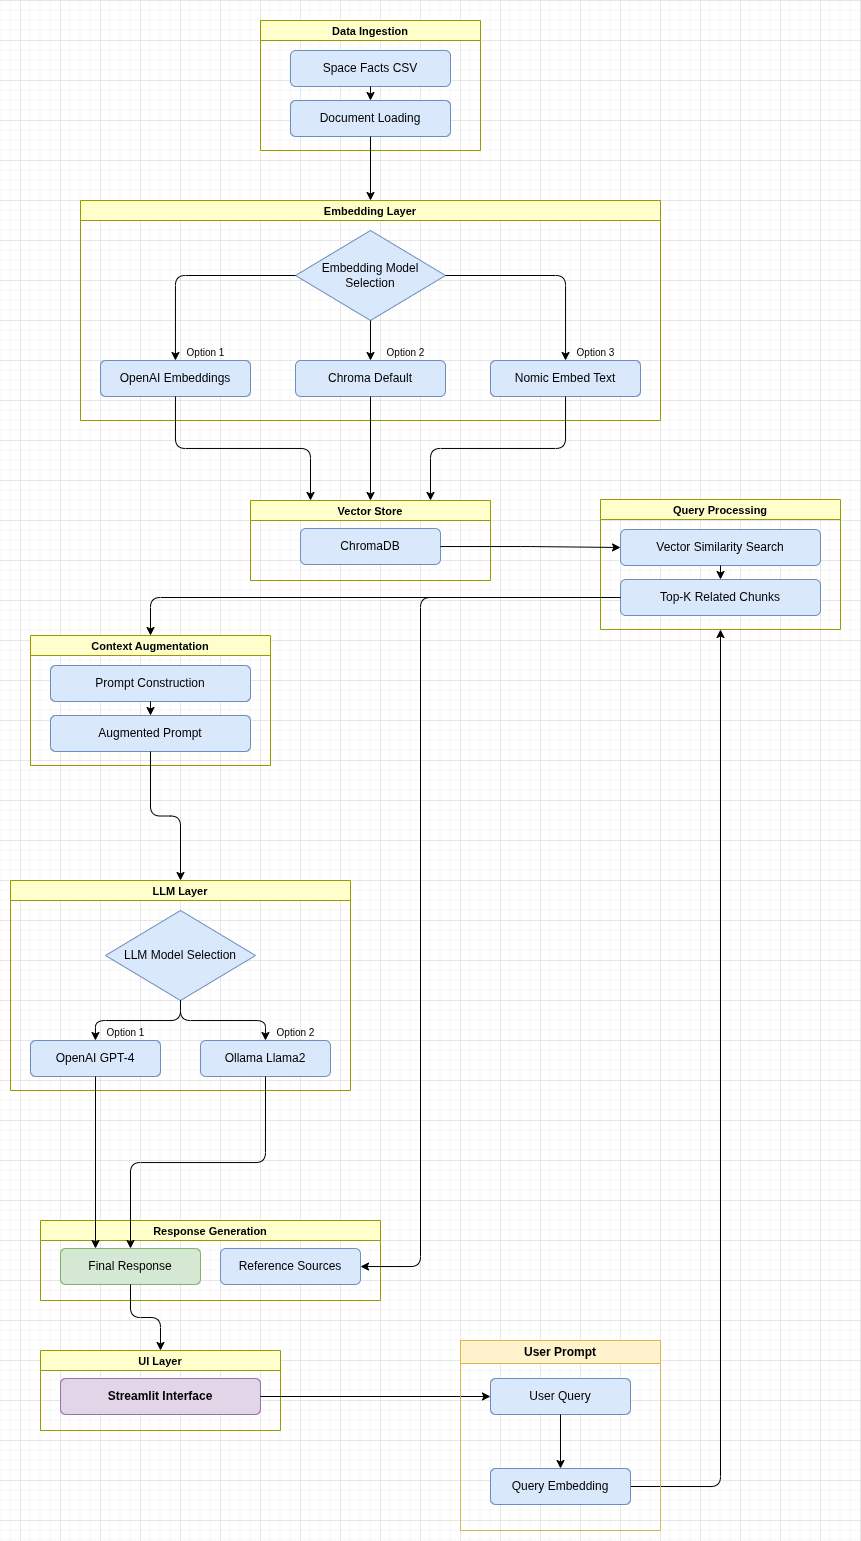

The diagram above was exported from draw.io. Its source (the exported page's mxGraphModel, read from the mxfile embedded in the PNG):
<mxGraphModel dx="1230" dy="683" grid="1" gridSize="10" guides="1" tooltips="1" connect="1" arrows="1" fold="1" page="1" pageScale="1" pageWidth="850" pageHeight="1400" math="0" shadow="0">
  <root>
    <mxCell id="0" />
    <mxCell id="1" parent="0" />
    <mxCell id="data_ingestion_group" parent="1" style="swimlane;startSize=20;fillColor=#ffffcc;strokeColor=#999900;fontStyle=1;fontSize=11;" value="Data Ingestion" vertex="1">
      <mxGeometry height="130" width="220" x="280" y="20" as="geometry" />
    </mxCell>
    <mxCell id="space_facts_csv" parent="data_ingestion_group" style="rounded=1;whiteSpace=wrap;html=1;fillColor=#dae8fc;strokeColor=#6c8ebf;" value="Space Facts CSV" vertex="1">
      <mxGeometry height="36" width="160" x="30" y="30" as="geometry" />
    </mxCell>
    <mxCell id="doc_loading" parent="data_ingestion_group" style="rounded=1;whiteSpace=wrap;html=1;fillColor=#dae8fc;strokeColor=#6c8ebf;" value="Document Loading" vertex="1">
      <mxGeometry height="36" width="160" x="30" y="80" as="geometry" />
    </mxCell>
    <mxCell id="e_di1" edge="1" parent="data_ingestion_group" source="space_facts_csv" style="edgeStyle=orthogonalEdgeStyle;" target="doc_loading">
      <mxGeometry relative="1" as="geometry" />
    </mxCell>
    <mxCell id="embed_layer_group" parent="1" style="swimlane;startSize=20;fillColor=#ffffcc;strokeColor=#999900;fontStyle=1;fontSize=11;" value="Embedding Layer" vertex="1">
      <mxGeometry height="220" width="580" x="100" y="200" as="geometry" />
    </mxCell>
    <mxCell id="embed_model_sel" parent="embed_layer_group" style="rhombus;whiteSpace=wrap;html=1;fillColor=#dae8fc;strokeColor=#6c8ebf;" value="Embedding Model Selection" vertex="1">
      <mxGeometry height="90" width="150" x="215" y="30" as="geometry" />
    </mxCell>
    <mxCell id="openai_emb" parent="embed_layer_group" style="rounded=1;whiteSpace=wrap;html=1;fillColor=#dae8fc;strokeColor=#6c8ebf;" value="OpenAI Embeddings" vertex="1">
      <mxGeometry height="36" width="150" x="20" y="160" as="geometry" />
    </mxCell>
    <mxCell id="chroma_default" parent="embed_layer_group" style="rounded=1;whiteSpace=wrap;html=1;fillColor=#dae8fc;strokeColor=#6c8ebf;" value="Chroma Default" vertex="1">
      <mxGeometry height="36" width="150" x="215" y="160" as="geometry" />
    </mxCell>
    <mxCell id="nomic_embed" parent="embed_layer_group" style="rounded=1;whiteSpace=wrap;html=1;fillColor=#dae8fc;strokeColor=#6c8ebf;" value="Nomic Embed Text" vertex="1">
      <mxGeometry height="36" width="150" x="410" y="160" as="geometry" />
    </mxCell>
    <mxCell id="lbl_opt1" parent="embed_layer_group" style="text;html=1;align=center;fontSize=10;" value="Option 1" vertex="1">
      <mxGeometry height="20" width="150" x="50" y="140" as="geometry" />
    </mxCell>
    <mxCell id="lbl_opt2" parent="embed_layer_group" style="text;html=1;align=center;fontSize=10;" value="Option 2" vertex="1">
      <mxGeometry height="20" width="150" x="250" y="140" as="geometry" />
    </mxCell>
    <mxCell id="lbl_opt3" parent="embed_layer_group" style="text;html=1;align=center;fontSize=10;" value="Option 3" vertex="1">
      <mxGeometry height="20" width="150" x="440" y="140" as="geometry" />
    </mxCell>
    <mxCell id="e_emb1" edge="1" parent="embed_layer_group" source="embed_model_sel" style="edgeStyle=orthogonalEdgeStyle;" target="openai_emb">
      <mxGeometry relative="1" as="geometry" />
    </mxCell>
    <mxCell id="e_emb2" edge="1" parent="embed_layer_group" source="embed_model_sel" style="edgeStyle=orthogonalEdgeStyle;" target="chroma_default">
      <mxGeometry relative="1" as="geometry" />
    </mxCell>
    <mxCell id="e_emb3" edge="1" parent="embed_layer_group" source="embed_model_sel" style="edgeStyle=orthogonalEdgeStyle;" target="nomic_embed">
      <mxGeometry relative="1" as="geometry" />
    </mxCell>
    <mxCell id="vector_store_group" parent="1" style="swimlane;startSize=20;fillColor=#ffffcc;strokeColor=#999900;fontStyle=1;fontSize=11;" value="Vector Store" vertex="1">
      <mxGeometry height="80" width="240" x="270" y="500" as="geometry" />
    </mxCell>
    <mxCell id="chromadb" parent="vector_store_group" style="rounded=1;whiteSpace=wrap;html=1;fillColor=#dae8fc;strokeColor=#6c8ebf;" value="ChromaDB" vertex="1">
      <mxGeometry height="36" width="140" x="50" y="28" as="geometry" />
    </mxCell>
    <mxCell id="query_proc_group" parent="1" style="swimlane;startSize=20;fillColor=#ffffcc;strokeColor=#999900;fontStyle=1;fontSize=11;" value="Query Processing" vertex="1">
      <mxGeometry height="130" width="240" x="620" y="499" as="geometry" />
    </mxCell>
    <mxCell id="vec_sim_search" parent="query_proc_group" style="rounded=1;whiteSpace=wrap;html=1;fillColor=#dae8fc;strokeColor=#6c8ebf;" value="Vector Similarity Search" vertex="1">
      <mxGeometry height="36" width="200" x="20" y="30" as="geometry" />
    </mxCell>
    <mxCell id="topk_chunks" parent="query_proc_group" style="rounded=1;whiteSpace=wrap;html=1;fillColor=#dae8fc;strokeColor=#6c8ebf;" value="Top-K Related Chunks" vertex="1">
      <mxGeometry height="36" width="200" x="20" y="80" as="geometry" />
    </mxCell>
    <mxCell id="e_qp1" edge="1" parent="query_proc_group" source="vec_sim_search" style="edgeStyle=orthogonalEdgeStyle;" target="topk_chunks">
      <mxGeometry relative="1" as="geometry" />
    </mxCell>
    <mxCell id="ctx_aug_group" parent="1" style="swimlane;startSize=20;fillColor=#ffffcc;strokeColor=#999900;fontStyle=1;fontSize=11;" value="Context Augmentation" vertex="1">
      <mxGeometry height="130" width="240" x="50" y="635" as="geometry" />
    </mxCell>
    <mxCell id="prompt_construction" parent="ctx_aug_group" style="rounded=1;whiteSpace=wrap;html=1;fillColor=#dae8fc;strokeColor=#6c8ebf;" value="Prompt Construction" vertex="1">
      <mxGeometry height="36" width="200" x="20" y="30" as="geometry" />
    </mxCell>
    <mxCell id="augmented_prompt" parent="ctx_aug_group" style="rounded=1;whiteSpace=wrap;html=1;fillColor=#dae8fc;strokeColor=#6c8ebf;" value="Augmented Prompt" vertex="1">
      <mxGeometry height="36" width="200" x="20" y="80" as="geometry" />
    </mxCell>
    <mxCell id="e_ca1" edge="1" parent="ctx_aug_group" source="prompt_construction" style="edgeStyle=orthogonalEdgeStyle;" target="augmented_prompt">
      <mxGeometry relative="1" as="geometry" />
    </mxCell>
    <mxCell id="llm_layer_group" parent="1" style="swimlane;startSize=20;fillColor=#ffffcc;strokeColor=#999900;fontStyle=1;fontSize=11;" value="LLM Layer" vertex="1">
      <mxGeometry height="210" width="340" x="30" y="880" as="geometry" />
    </mxCell>
    <mxCell id="llm_model_sel" parent="llm_layer_group" style="rhombus;whiteSpace=wrap;html=1;fillColor=#dae8fc;strokeColor=#6c8ebf;" value="LLM Model Selection" vertex="1">
      <mxGeometry height="90" width="150" x="95" y="30" as="geometry" />
    </mxCell>
    <mxCell id="openai_gpt4" parent="llm_layer_group" style="rounded=1;whiteSpace=wrap;html=1;fillColor=#dae8fc;strokeColor=#6c8ebf;" value="OpenAI GPT-4" vertex="1">
      <mxGeometry height="36" width="130" x="20" y="160" as="geometry" />
    </mxCell>
    <mxCell id="ollama_llama2" parent="llm_layer_group" style="rounded=1;whiteSpace=wrap;html=1;fillColor=#dae8fc;strokeColor=#6c8ebf;" value="Ollama Llama2" vertex="1">
      <mxGeometry height="36" width="130" x="190" y="160" as="geometry" />
    </mxCell>
    <mxCell id="lbl_llm_opt1" parent="llm_layer_group" style="text;html=1;align=center;fontSize=10;" value="Option 1" vertex="1">
      <mxGeometry height="20" width="130" x="50" y="140" as="geometry" />
    </mxCell>
    <mxCell id="lbl_llm_opt2" parent="llm_layer_group" style="text;html=1;align=center;fontSize=10;" value="Option 2" vertex="1">
      <mxGeometry height="20" width="130" x="220" y="140" as="geometry" />
    </mxCell>
    <mxCell id="e_llm1" edge="1" parent="llm_layer_group" source="llm_model_sel" style="edgeStyle=orthogonalEdgeStyle;" target="openai_gpt4">
      <mxGeometry relative="1" as="geometry" />
    </mxCell>
    <mxCell id="e_llm2" edge="1" parent="llm_layer_group" source="llm_model_sel" style="edgeStyle=orthogonalEdgeStyle;" target="ollama_llama2">
      <mxGeometry relative="1" as="geometry" />
    </mxCell>
    <mxCell id="resp_gen_group" parent="1" style="swimlane;startSize=20;fillColor=#ffffcc;strokeColor=#999900;fontStyle=1;fontSize=11;" value="Response Generation" vertex="1">
      <mxGeometry height="80" width="340" x="60" y="1220" as="geometry" />
    </mxCell>
    <mxCell id="final_response" parent="resp_gen_group" style="rounded=1;whiteSpace=wrap;html=1;fillColor=#d5e8d4;strokeColor=#82b366;" value="Final Response" vertex="1">
      <mxGeometry height="36" width="140" x="20" y="28" as="geometry" />
    </mxCell>
    <mxCell id="ref_sources" parent="resp_gen_group" style="rounded=1;whiteSpace=wrap;html=1;fillColor=#dae8fc;strokeColor=#6c8ebf;" value="Reference Sources" vertex="1">
      <mxGeometry height="36" width="140" x="180" y="28" as="geometry" />
    </mxCell>
    <mxCell id="ui_layer_group" parent="1" style="swimlane;startSize=20;fillColor=#ffffcc;strokeColor=#999900;fontStyle=1;fontSize=11;" value="UI Layer" vertex="1">
      <mxGeometry height="80" width="240" x="60" y="1350" as="geometry" />
    </mxCell>
    <mxCell id="streamlit_ui" parent="ui_layer_group" style="rounded=1;whiteSpace=wrap;html=1;fillColor=#e1d5e7;strokeColor=#9673a6;fontStyle=1;" value="Streamlit Interface" vertex="1">
      <mxGeometry height="36" width="200" x="20" y="28" as="geometry" />
    </mxCell>
    <mxCell id="user_query" parent="1" style="rounded=1;whiteSpace=wrap;html=1;fillColor=#dae8fc;strokeColor=#6c8ebf;" value="User Query" vertex="1">
      <mxGeometry height="36" width="140" x="510" y="1378" as="geometry" />
    </mxCell>
    <mxCell id="JKIYcdS_jzVQ9MN_U0eS-7" edge="1" parent="1" source="query_embedding" style="edgeStyle=orthogonalEdgeStyle;rounded=1;orthogonalLoop=1;jettySize=auto;html=1;entryX=0.5;entryY=1;entryDx=0;entryDy=0;exitX=1;exitY=0.5;exitDx=0;exitDy=0;curved=0;">
      <mxGeometry relative="1" as="geometry">
        <Array as="points">
          <mxPoint x="740" y="1486" />
        </Array>
        <mxPoint x="650" y="1486.037037037037" as="sourcePoint" />
        <mxPoint x="740" y="629" as="targetPoint" />
      </mxGeometry>
    </mxCell>
    <mxCell id="query_embedding" parent="1" style="rounded=1;whiteSpace=wrap;html=1;fillColor=#dae8fc;strokeColor=#6c8ebf;" value="Query Embedding" vertex="1">
      <mxGeometry height="36" width="140" x="510" y="1468" as="geometry" />
    </mxCell>
    <mxCell id="e_cross1" edge="1" parent="1" source="doc_loading" style="edgeStyle=orthogonalEdgeStyle;entryX=0.5;entryY=0;entryDx=0;entryDy=0;" target="embed_layer_group">
      <mxGeometry relative="1" as="geometry">
        <mxPoint x="390" y="190" as="targetPoint" />
      </mxGeometry>
    </mxCell>
    <mxCell id="e_cross5" edge="1" parent="1" source="chromadb" style="edgeStyle=orthogonalEdgeStyle;" target="vec_sim_search">
      <mxGeometry relative="1" as="geometry" />
    </mxCell>
    <mxCell id="e_cross6" edge="1" parent="1" source="topk_chunks" style="edgeStyle=orthogonalEdgeStyle;entryX=0.5;entryY=0;entryDx=0;entryDy=0;" target="ctx_aug_group">
      <mxGeometry relative="1" as="geometry">
        <mxPoint x="170" y="640" as="targetPoint" />
      </mxGeometry>
    </mxCell>
    <mxCell id="e_cross7" edge="1" parent="1" source="augmented_prompt" style="edgeStyle=orthogonalEdgeStyle;entryX=0.5;entryY=0;entryDx=0;entryDy=0;" target="llm_layer_group">
      <mxGeometry relative="1" as="geometry">
        <mxPoint x="230" y="960" as="targetPoint" />
      </mxGeometry>
    </mxCell>
    <mxCell id="e_cross10" edge="1" parent="1" source="topk_chunks" style="edgeStyle=orthogonalEdgeStyle;" target="ref_sources">
      <mxGeometry relative="1" as="geometry">
        <Array as="points">
          <mxPoint x="440" y="597" />
          <mxPoint x="440" y="1266" />
        </Array>
      </mxGeometry>
    </mxCell>
    <mxCell id="e_cross11" edge="1" parent="1" source="final_response" style="edgeStyle=orthogonalEdgeStyle;">
      <mxGeometry relative="1" as="geometry">
        <mxPoint x="180" y="1350" as="targetPoint" />
      </mxGeometry>
    </mxCell>
    <mxCell id="e_cross13" edge="1" parent="1" source="user_query" style="edgeStyle=orthogonalEdgeStyle;" target="query_embedding">
      <mxGeometry relative="1" as="geometry" />
    </mxCell>
    <mxCell id="JKIYcdS_jzVQ9MN_U0eS-1" edge="1" parent="1" source="openai_emb" style="edgeStyle=orthogonalEdgeStyle;rounded=1;orthogonalLoop=1;jettySize=auto;html=1;entryX=0.25;entryY=0;entryDx=0;entryDy=0;curved=0;" target="vector_store_group">
      <mxGeometry relative="1" as="geometry" />
    </mxCell>
    <mxCell id="JKIYcdS_jzVQ9MN_U0eS-2" edge="1" parent="1" source="chroma_default" style="edgeStyle=orthogonalEdgeStyle;rounded=0;orthogonalLoop=1;jettySize=auto;html=1;exitX=0.5;exitY=1;exitDx=0;exitDy=0;entryX=0.5;entryY=0;entryDx=0;entryDy=0;" target="vector_store_group">
      <mxGeometry relative="1" as="geometry" />
    </mxCell>
    <mxCell id="JKIYcdS_jzVQ9MN_U0eS-3" edge="1" parent="1" source="nomic_embed" style="edgeStyle=orthogonalEdgeStyle;rounded=1;orthogonalLoop=1;jettySize=auto;html=1;entryX=0.75;entryY=0;entryDx=0;entryDy=0;curved=0;" target="vector_store_group">
      <mxGeometry relative="1" as="geometry" />
    </mxCell>
    <mxCell id="JKIYcdS_jzVQ9MN_U0eS-6" edge="1" parent="1" source="streamlit_ui" style="edgeStyle=orthogonalEdgeStyle;rounded=0;orthogonalLoop=1;jettySize=auto;html=1;entryX=0;entryY=0.5;entryDx=0;entryDy=0;" target="user_query">
      <mxGeometry relative="1" as="geometry" />
    </mxCell>
    <mxCell id="JKIYcdS_jzVQ9MN_U0eS-8" edge="1" parent="1" source="openai_gpt4" style="edgeStyle=orthogonalEdgeStyle;rounded=1;orthogonalLoop=1;jettySize=auto;html=1;exitX=0.5;exitY=1;exitDx=0;exitDy=0;entryX=0.25;entryY=0;entryDx=0;entryDy=0;curved=0;" target="final_response">
      <mxGeometry relative="1" as="geometry" />
    </mxCell>
    <mxCell id="JKIYcdS_jzVQ9MN_U0eS-9" edge="1" parent="1" source="ollama_llama2" style="edgeStyle=orthogonalEdgeStyle;rounded=1;orthogonalLoop=1;jettySize=auto;html=1;exitX=0.5;exitY=1;exitDx=0;exitDy=0;curved=0;" target="final_response">
      <mxGeometry relative="1" as="geometry" />
    </mxCell>
    <mxCell id="JKIYcdS_jzVQ9MN_U0eS-10" parent="1" style="swimlane;whiteSpace=wrap;html=1;fillColor=#fff2cc;strokeColor=#d6b656;" value="User Prompt" vertex="1">
      <mxGeometry height="190" width="200" x="480" y="1340" as="geometry" />
    </mxCell>
    <mxCell id="JKIYcdS_jzVQ9MN_U0eS-11" parent="1" style="rounded=0;whiteSpace=wrap;html=1;fillColor=none;strokeColor=none;" value="" vertex="1">
      <mxGeometry height="1540" width="860" x="20" as="geometry" />
    </mxCell>
  </root>
</mxGraphModel>